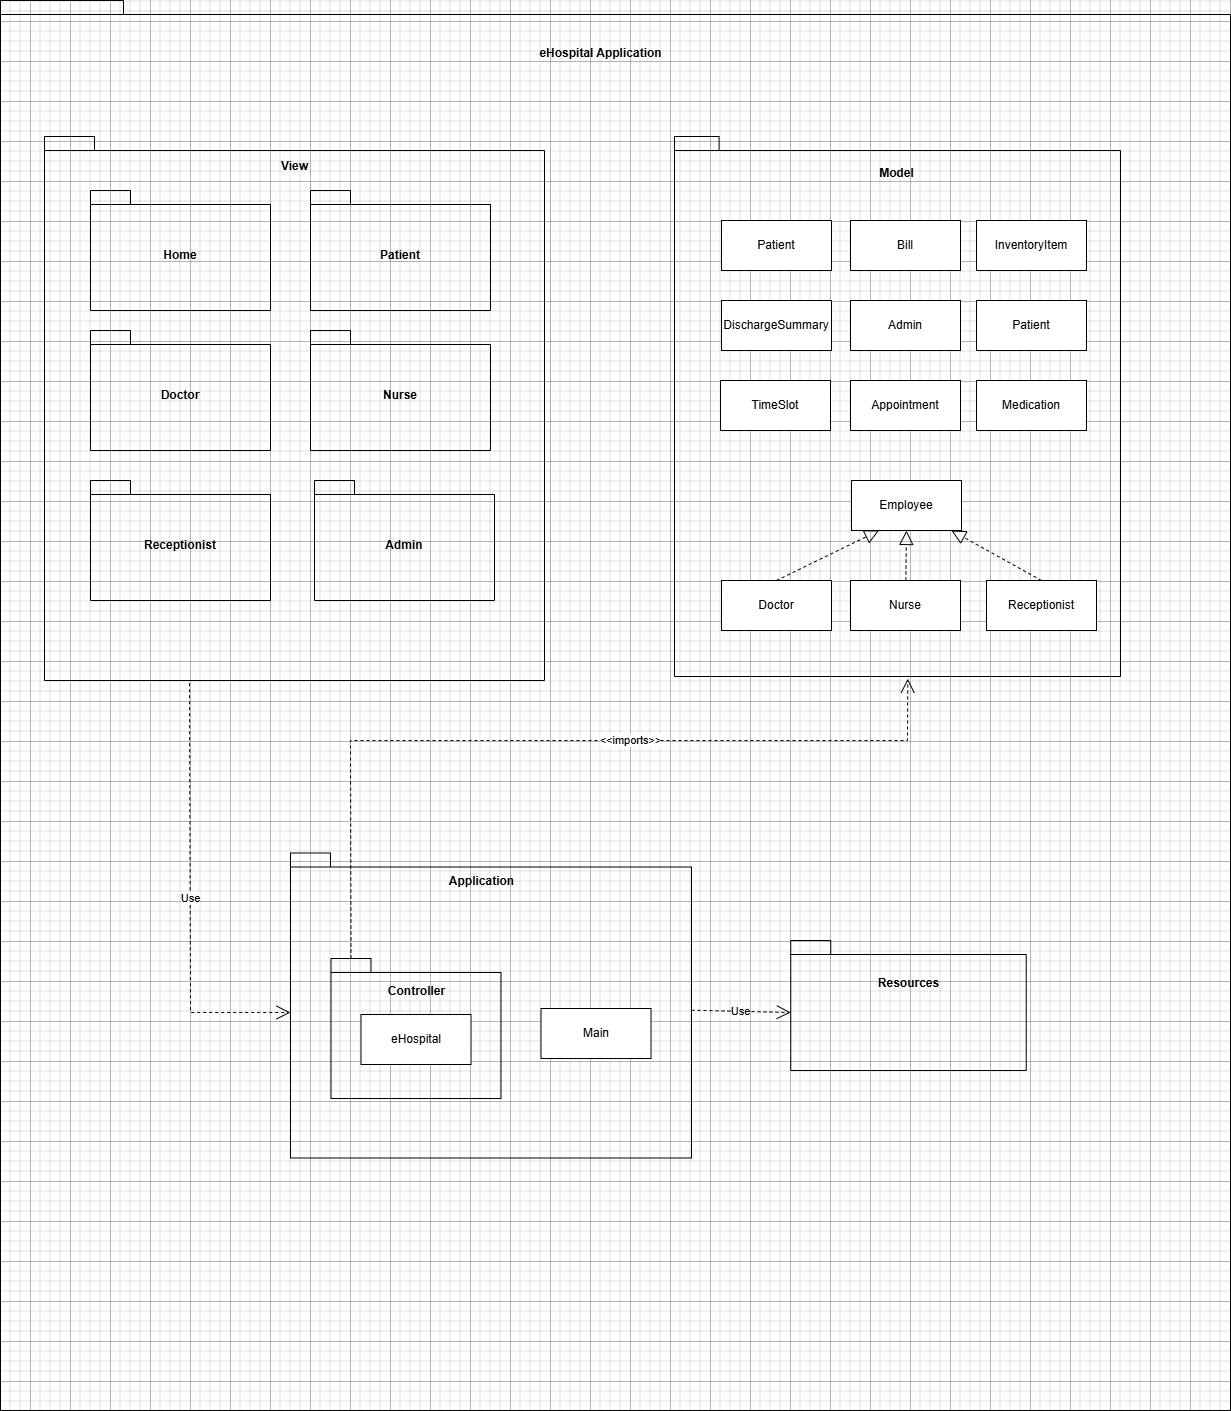

The diagram above was exported from draw.io. Its source (the exported page's mxGraphModel, read from the mxfile embedded in the PNG):
<mxGraphModel dx="1638" dy="725" grid="1" gridSize="10" guides="1" tooltips="1" connect="1" arrows="1" fold="1" page="1" pageScale="1" pageWidth="827" pageHeight="1169" math="0" shadow="0">
  <root>
    <mxCell id="0" />
    <mxCell id="1" parent="0" />
    <mxCell id="nnaWaWuJN5rCnjN85a6l-1" value="" style="shape=folder;fontStyle=1;spacingTop=10;tabWidth=40;tabHeight=14;tabPosition=left;html=1;whiteSpace=wrap;fillColor=none;" vertex="1" parent="1">
      <mxGeometry x="10" y="140" width="1230" height="1410" as="geometry" />
    </mxCell>
    <mxCell id="nnaWaWuJN5rCnjN85a6l-2" value="Home" style="shape=folder;fontStyle=1;spacingTop=10;tabWidth=40;tabHeight=14;tabPosition=left;html=1;whiteSpace=wrap;fillColor=none;" vertex="1" parent="1">
      <mxGeometry x="100" y="330" width="180" height="120" as="geometry" />
    </mxCell>
    <mxCell id="nnaWaWuJN5rCnjN85a6l-3" value="Patient" style="shape=folder;fontStyle=1;spacingTop=10;tabWidth=40;tabHeight=14;tabPosition=left;html=1;whiteSpace=wrap;fillColor=none;" vertex="1" parent="1">
      <mxGeometry x="320" y="330" width="180" height="120" as="geometry" />
    </mxCell>
    <mxCell id="nnaWaWuJN5rCnjN85a6l-4" value="Doctor" style="shape=folder;fontStyle=1;spacingTop=10;tabWidth=40;tabHeight=14;tabPosition=left;html=1;whiteSpace=wrap;fillColor=none;" vertex="1" parent="1">
      <mxGeometry x="100" y="470" width="180" height="120" as="geometry" />
    </mxCell>
    <mxCell id="nnaWaWuJN5rCnjN85a6l-5" value="Nurse" style="shape=folder;fontStyle=1;spacingTop=10;tabWidth=40;tabHeight=14;tabPosition=left;html=1;whiteSpace=wrap;fillColor=none;" vertex="1" parent="1">
      <mxGeometry x="320" y="470" width="180" height="120" as="geometry" />
    </mxCell>
    <mxCell id="nnaWaWuJN5rCnjN85a6l-6" value="Receptionist" style="shape=folder;fontStyle=1;spacingTop=10;tabWidth=40;tabHeight=14;tabPosition=left;html=1;whiteSpace=wrap;fillColor=none;" vertex="1" parent="1">
      <mxGeometry x="100" y="620" width="180" height="120" as="geometry" />
    </mxCell>
    <mxCell id="nnaWaWuJN5rCnjN85a6l-7" value="Admin" style="shape=folder;fontStyle=1;spacingTop=10;tabWidth=40;tabHeight=14;tabPosition=left;html=1;whiteSpace=wrap;fillColor=none;" vertex="1" parent="1">
      <mxGeometry x="324" y="620" width="180" height="120" as="geometry" />
    </mxCell>
    <mxCell id="nnaWaWuJN5rCnjN85a6l-9" value="&lt;span style=&quot;background-color: initial;&quot;&gt;eHospital Application&lt;/span&gt;" style="text;align=center;fontStyle=1;verticalAlign=middle;spacingLeft=3;spacingRight=3;strokeColor=none;rotatable=0;points=[[0,0.5],[1,0.5]];portConstraint=eastwest;html=1;" vertex="1" parent="1">
      <mxGeometry x="570" y="180" width="80" height="26" as="geometry" />
    </mxCell>
    <mxCell id="nnaWaWuJN5rCnjN85a6l-10" value="" style="shape=folder;fontStyle=1;spacingTop=10;tabWidth=40;tabHeight=14;tabPosition=left;html=1;whiteSpace=wrap;fillColor=none;" vertex="1" parent="1">
      <mxGeometry x="54" y="276" width="500" height="544" as="geometry" />
    </mxCell>
    <mxCell id="nnaWaWuJN5rCnjN85a6l-11" value="View&lt;div&gt;&lt;br&gt;&lt;/div&gt;" style="text;align=center;fontStyle=1;verticalAlign=middle;spacingLeft=3;spacingRight=3;strokeColor=none;rotatable=0;points=[[0,0.5],[1,0.5]];portConstraint=eastwest;html=1;" vertex="1" parent="1">
      <mxGeometry x="194" y="300" width="220" height="26" as="geometry" />
    </mxCell>
    <mxCell id="nnaWaWuJN5rCnjN85a6l-12" value="" style="shape=folder;fontStyle=1;spacingTop=10;tabWidth=40;tabHeight=14;tabPosition=left;html=1;whiteSpace=wrap;fillColor=none;" vertex="1" parent="1">
      <mxGeometry x="684" y="276" width="446" height="540" as="geometry" />
    </mxCell>
    <mxCell id="nnaWaWuJN5rCnjN85a6l-31" value="" style="shape=folder;fontStyle=1;spacingTop=10;tabWidth=40;tabHeight=14;tabPosition=left;html=1;whiteSpace=wrap;fillColor=none;" vertex="1" parent="1">
      <mxGeometry x="300" y="992.5" width="401" height="305" as="geometry" />
    </mxCell>
    <mxCell id="nnaWaWuJN5rCnjN85a6l-38" value="" style="shape=folder;fontStyle=1;spacingTop=10;tabWidth=40;tabHeight=14;tabPosition=left;html=1;whiteSpace=wrap;fillColor=none;" vertex="1" parent="1">
      <mxGeometry x="800.25" y="1080" width="235.5" height="130" as="geometry" />
    </mxCell>
    <mxCell id="nnaWaWuJN5rCnjN85a6l-39" value="" style="group" vertex="1" connectable="0" parent="1">
      <mxGeometry x="730" y="300" width="376" height="470" as="geometry" />
    </mxCell>
    <mxCell id="nnaWaWuJN5rCnjN85a6l-13" value="&lt;div&gt;Model&lt;/div&gt;" style="text;align=center;fontStyle=1;verticalAlign=middle;spacingLeft=3;spacingRight=3;strokeColor=none;rotatable=0;points=[[0,0.5],[1,0.5]];portConstraint=eastwest;html=1;" vertex="1" parent="nnaWaWuJN5rCnjN85a6l-39">
      <mxGeometry x="66" width="220" height="26" as="geometry" />
    </mxCell>
    <mxCell id="nnaWaWuJN5rCnjN85a6l-14" value="Patient" style="html=1;whiteSpace=wrap;" vertex="1" parent="nnaWaWuJN5rCnjN85a6l-39">
      <mxGeometry x="1" y="60" width="110" height="50" as="geometry" />
    </mxCell>
    <mxCell id="nnaWaWuJN5rCnjN85a6l-15" value="Doctor" style="html=1;whiteSpace=wrap;" vertex="1" parent="nnaWaWuJN5rCnjN85a6l-39">
      <mxGeometry x="1" y="420" width="110" height="50" as="geometry" />
    </mxCell>
    <mxCell id="nnaWaWuJN5rCnjN85a6l-16" value="Nurse" style="html=1;whiteSpace=wrap;" vertex="1" parent="nnaWaWuJN5rCnjN85a6l-39">
      <mxGeometry x="130" y="420" width="110" height="50" as="geometry" />
    </mxCell>
    <mxCell id="nnaWaWuJN5rCnjN85a6l-17" value="Receptionist" style="html=1;whiteSpace=wrap;" vertex="1" parent="nnaWaWuJN5rCnjN85a6l-39">
      <mxGeometry x="266" y="420" width="110" height="50" as="geometry" />
    </mxCell>
    <mxCell id="nnaWaWuJN5rCnjN85a6l-18" value="Admin" style="html=1;whiteSpace=wrap;" vertex="1" parent="nnaWaWuJN5rCnjN85a6l-39">
      <mxGeometry x="130" y="140" width="110" height="50" as="geometry" />
    </mxCell>
    <mxCell id="nnaWaWuJN5rCnjN85a6l-19" value="Patient" style="html=1;whiteSpace=wrap;" vertex="1" parent="nnaWaWuJN5rCnjN85a6l-39">
      <mxGeometry x="256" y="140" width="110" height="50" as="geometry" />
    </mxCell>
    <mxCell id="nnaWaWuJN5rCnjN85a6l-20" value="TimeSlot" style="html=1;whiteSpace=wrap;" vertex="1" parent="nnaWaWuJN5rCnjN85a6l-39">
      <mxGeometry y="220" width="110" height="50" as="geometry" />
    </mxCell>
    <mxCell id="nnaWaWuJN5rCnjN85a6l-21" value="Appointment" style="html=1;whiteSpace=wrap;" vertex="1" parent="nnaWaWuJN5rCnjN85a6l-39">
      <mxGeometry x="130" y="220" width="110" height="50" as="geometry" />
    </mxCell>
    <mxCell id="nnaWaWuJN5rCnjN85a6l-22" value="Medication" style="html=1;whiteSpace=wrap;" vertex="1" parent="nnaWaWuJN5rCnjN85a6l-39">
      <mxGeometry x="256" y="220" width="110" height="50" as="geometry" />
    </mxCell>
    <mxCell id="nnaWaWuJN5rCnjN85a6l-23" value="Bill" style="html=1;whiteSpace=wrap;" vertex="1" parent="nnaWaWuJN5rCnjN85a6l-39">
      <mxGeometry x="130" y="60" width="110" height="50" as="geometry" />
    </mxCell>
    <mxCell id="nnaWaWuJN5rCnjN85a6l-24" value="DischargeSummary" style="html=1;whiteSpace=wrap;" vertex="1" parent="nnaWaWuJN5rCnjN85a6l-39">
      <mxGeometry x="1" y="140" width="110" height="50" as="geometry" />
    </mxCell>
    <mxCell id="nnaWaWuJN5rCnjN85a6l-25" value="InventoryItem" style="html=1;whiteSpace=wrap;" vertex="1" parent="nnaWaWuJN5rCnjN85a6l-39">
      <mxGeometry x="256" y="60" width="110" height="50" as="geometry" />
    </mxCell>
    <mxCell id="nnaWaWuJN5rCnjN85a6l-26" value="Employee" style="html=1;whiteSpace=wrap;" vertex="1" parent="nnaWaWuJN5rCnjN85a6l-39">
      <mxGeometry x="131" y="320" width="110" height="50" as="geometry" />
    </mxCell>
    <mxCell id="nnaWaWuJN5rCnjN85a6l-29" value="" style="endArrow=block;dashed=1;endFill=0;endSize=12;html=1;rounded=0;exitX=0.5;exitY=0;exitDx=0;exitDy=0;entryX=0.25;entryY=1;entryDx=0;entryDy=0;" edge="1" parent="nnaWaWuJN5rCnjN85a6l-39" source="nnaWaWuJN5rCnjN85a6l-15" target="nnaWaWuJN5rCnjN85a6l-26">
      <mxGeometry width="160" relative="1" as="geometry">
        <mxPoint x="326" y="240" as="sourcePoint" />
        <mxPoint x="486" y="240" as="targetPoint" />
      </mxGeometry>
    </mxCell>
    <mxCell id="nnaWaWuJN5rCnjN85a6l-30" value="" style="endArrow=block;dashed=1;endFill=0;endSize=12;html=1;rounded=0;exitX=0.5;exitY=0;exitDx=0;exitDy=0;" edge="1" parent="nnaWaWuJN5rCnjN85a6l-39" source="nnaWaWuJN5rCnjN85a6l-17" target="nnaWaWuJN5rCnjN85a6l-26">
      <mxGeometry width="160" relative="1" as="geometry">
        <mxPoint x="66" y="430" as="sourcePoint" />
        <mxPoint x="169" y="380" as="targetPoint" />
      </mxGeometry>
    </mxCell>
    <mxCell id="nnaWaWuJN5rCnjN85a6l-28" value="" style="endArrow=block;dashed=1;endFill=0;endSize=12;html=1;rounded=0;entryX=0.5;entryY=1;entryDx=0;entryDy=0;" edge="1" parent="nnaWaWuJN5rCnjN85a6l-39" source="nnaWaWuJN5rCnjN85a6l-16" target="nnaWaWuJN5rCnjN85a6l-26">
      <mxGeometry width="160" relative="1" as="geometry">
        <mxPoint x="326" y="240" as="sourcePoint" />
        <mxPoint x="486" y="240" as="targetPoint" />
      </mxGeometry>
    </mxCell>
    <mxCell id="nnaWaWuJN5rCnjN85a6l-40" value="" style="group" vertex="1" connectable="0" parent="1">
      <mxGeometry x="340.5" y="1008" width="320" height="230" as="geometry" />
    </mxCell>
    <mxCell id="nnaWaWuJN5rCnjN85a6l-32" value="Application" style="text;align=center;fontStyle=1;verticalAlign=middle;spacingLeft=3;spacingRight=3;strokeColor=none;rotatable=0;points=[[0,0.5],[1,0.5]];portConstraint=eastwest;html=1;" vertex="1" parent="nnaWaWuJN5rCnjN85a6l-40">
      <mxGeometry x="40" width="220" height="26" as="geometry" />
    </mxCell>
    <mxCell id="nnaWaWuJN5rCnjN85a6l-35" value="" style="shape=folder;fontStyle=1;spacingTop=10;tabWidth=40;tabHeight=14;tabPosition=left;html=1;whiteSpace=wrap;fillColor=none;" vertex="1" parent="nnaWaWuJN5rCnjN85a6l-40">
      <mxGeometry y="90" width="170" height="140" as="geometry" />
    </mxCell>
    <mxCell id="nnaWaWuJN5rCnjN85a6l-37" value="Main" style="html=1;whiteSpace=wrap;" vertex="1" parent="nnaWaWuJN5rCnjN85a6l-40">
      <mxGeometry x="210" y="140" width="110" height="50" as="geometry" />
    </mxCell>
    <mxCell id="nnaWaWuJN5rCnjN85a6l-41" value="" style="group" vertex="1" connectable="0" parent="nnaWaWuJN5rCnjN85a6l-40">
      <mxGeometry x="-25" y="110" width="220" height="86" as="geometry" />
    </mxCell>
    <mxCell id="nnaWaWuJN5rCnjN85a6l-33" value="eHospital" style="html=1;whiteSpace=wrap;" vertex="1" parent="nnaWaWuJN5rCnjN85a6l-41">
      <mxGeometry x="55" y="36" width="110" height="50" as="geometry" />
    </mxCell>
    <mxCell id="nnaWaWuJN5rCnjN85a6l-36" value="Controller" style="text;align=center;fontStyle=1;verticalAlign=middle;spacingLeft=3;spacingRight=3;strokeColor=none;rotatable=0;points=[[0,0.5],[1,0.5]];portConstraint=eastwest;html=1;" vertex="1" parent="nnaWaWuJN5rCnjN85a6l-41">
      <mxGeometry width="220" height="26" as="geometry" />
    </mxCell>
    <mxCell id="nnaWaWuJN5rCnjN85a6l-44" value="&lt;div&gt;Resources&lt;/div&gt;" style="text;align=center;fontStyle=1;verticalAlign=middle;spacingLeft=3;spacingRight=3;strokeColor=none;rotatable=0;points=[[0,0.5],[1,0.5]];portConstraint=eastwest;html=1;" vertex="1" parent="1">
      <mxGeometry x="808" y="1110" width="220" height="26" as="geometry" />
    </mxCell>
    <mxCell id="nnaWaWuJN5rCnjN85a6l-45" value="Use" style="endArrow=open;endSize=12;dashed=1;html=1;rounded=0;entryX=0;entryY=0;entryDx=0;entryDy=72;entryPerimeter=0;" edge="1" parent="1" source="nnaWaWuJN5rCnjN85a6l-31" target="nnaWaWuJN5rCnjN85a6l-38">
      <mxGeometry width="160" relative="1" as="geometry">
        <mxPoint x="580" y="1140" as="sourcePoint" />
        <mxPoint x="740" y="1140" as="targetPoint" />
      </mxGeometry>
    </mxCell>
    <mxCell id="nnaWaWuJN5rCnjN85a6l-46" value="&amp;lt;&amp;lt;imports&amp;gt;&amp;gt;" style="endArrow=open;endSize=12;dashed=1;html=1;rounded=0;exitX=0;exitY=0;exitDx=20;exitDy=0;exitPerimeter=0;entryX=0.523;entryY=1.004;entryDx=0;entryDy=0;entryPerimeter=0;" edge="1" parent="1" source="nnaWaWuJN5rCnjN85a6l-35" target="nnaWaWuJN5rCnjN85a6l-12">
      <mxGeometry x="0.1895" width="160" relative="1" as="geometry">
        <mxPoint x="490" y="920" as="sourcePoint" />
        <mxPoint x="650" y="920" as="targetPoint" />
        <Array as="points">
          <mxPoint x="360" y="880" />
          <mxPoint x="917" y="880" />
        </Array>
        <mxPoint as="offset" />
      </mxGeometry>
    </mxCell>
    <mxCell id="nnaWaWuJN5rCnjN85a6l-47" value="Use" style="endArrow=open;endSize=12;dashed=1;html=1;rounded=0;exitX=0.29;exitY=1.005;exitDx=0;exitDy=0;exitPerimeter=0;entryX=0;entryY=0;entryDx=0;entryDy=159.5;entryPerimeter=0;" edge="1" parent="1" source="nnaWaWuJN5rCnjN85a6l-10" target="nnaWaWuJN5rCnjN85a6l-31">
      <mxGeometry width="160" relative="1" as="geometry">
        <mxPoint x="490" y="1000" as="sourcePoint" />
        <mxPoint x="310" y="1180" as="targetPoint" />
        <Array as="points">
          <mxPoint x="200" y="1152" />
        </Array>
      </mxGeometry>
    </mxCell>
  </root>
</mxGraphModel>